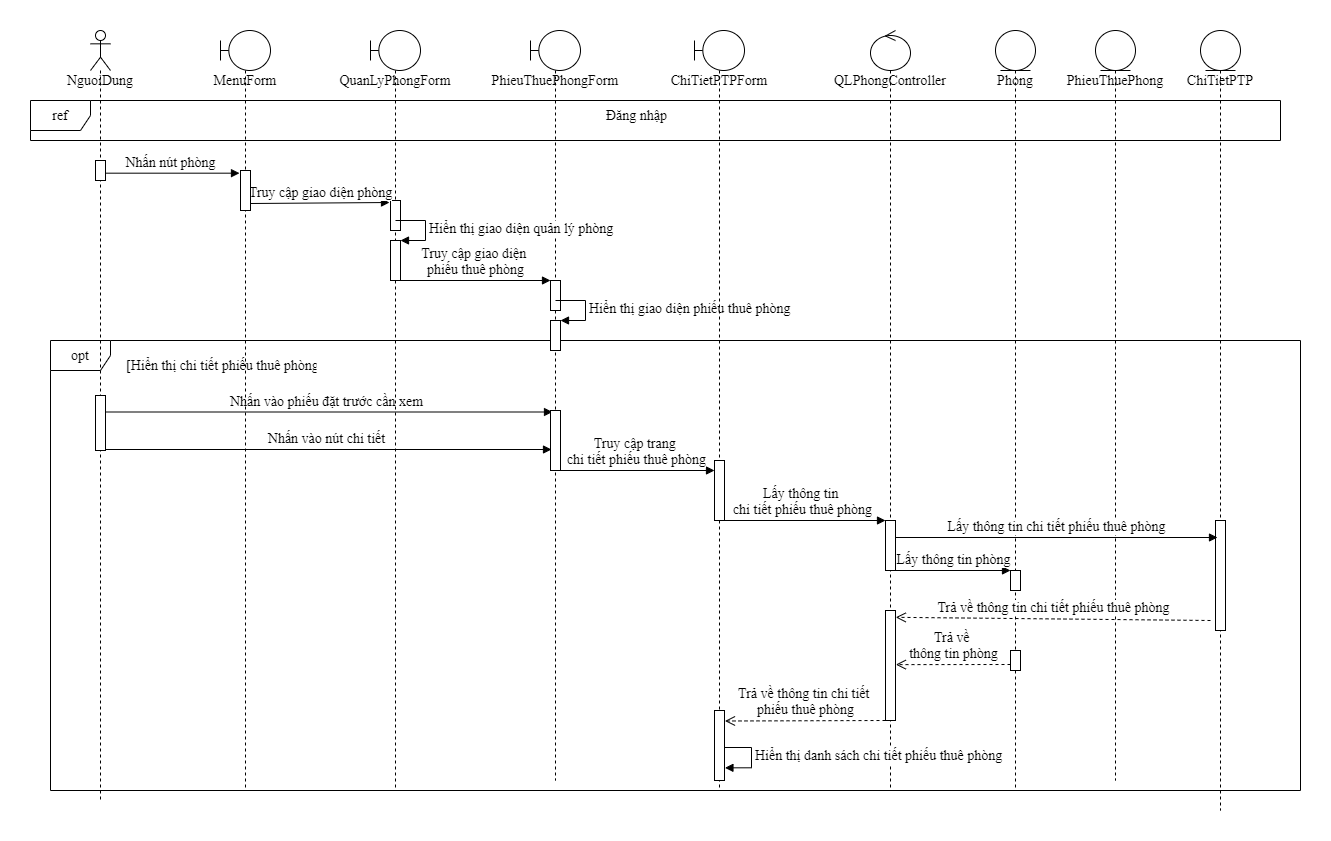

The diagram above was exported from draw.io. Its source (the exported page's mxGraphModel, read from the mxfile embedded in the PNG):
<mxGraphModel dx="1618" dy="482" grid="1" gridSize="10" guides="1" tooltips="1" connect="1" arrows="1" fold="1" page="1" pageScale="1" pageWidth="850" pageHeight="1100" math="0" shadow="0">
  <root>
    <mxCell id="SnyMcMBP5ROLNRLr7bAP-0" />
    <mxCell id="SnyMcMBP5ROLNRLr7bAP-1" parent="SnyMcMBP5ROLNRLr7bAP-0" />
    <mxCell id="SnyMcMBP5ROLNRLr7bAP-2" value="&lt;font style=&quot;font-size: 14px;&quot;&gt;Lấy thông tin &lt;br style=&quot;font-size: 14px;&quot;&gt;chi tiết phiếu thuê phòng&lt;/font&gt;" style="html=1;verticalAlign=bottom;endArrow=block;fontFamily=Times New Roman;fontSize=14;" parent="SnyMcMBP5ROLNRLr7bAP-1" source="SnyMcMBP5ROLNRLr7bAP-39" target="SnyMcMBP5ROLNRLr7bAP-43" edge="1">
      <mxGeometry width="80" relative="1" as="geometry">
        <mxPoint x="678.5" y="578" as="sourcePoint" />
        <mxPoint x="1177" y="578" as="targetPoint" />
      </mxGeometry>
    </mxCell>
    <mxCell id="SnyMcMBP5ROLNRLr7bAP-3" value="&lt;font style=&quot;font-size: 14px;&quot;&gt;Nhấn vào nút chi tiết&lt;/font&gt;" style="html=1;verticalAlign=bottom;endArrow=block;entryX=0.1;entryY=0.65;entryDx=0;entryDy=0;entryPerimeter=0;fontFamily=Times New Roman;fontSize=14;" parent="SnyMcMBP5ROLNRLr7bAP-1" source="SnyMcMBP5ROLNRLr7bAP-7" target="SnyMcMBP5ROLNRLr7bAP-18" edge="1">
      <mxGeometry width="80" relative="1" as="geometry">
        <mxPoint x="290" y="370" as="sourcePoint" />
        <mxPoint x="370" y="370" as="targetPoint" />
      </mxGeometry>
    </mxCell>
    <mxCell id="SnyMcMBP5ROLNRLr7bAP-4" value="&lt;font style=&quot;font-size: 14px;&quot;&gt;Nhấn vào phiếu đặt trước cần xem&lt;/font&gt;" style="html=1;verticalAlign=bottom;endArrow=block;entryX=0.2;entryY=0.025;entryDx=0;entryDy=0;entryPerimeter=0;fontFamily=Times New Roman;fontSize=14;" parent="SnyMcMBP5ROLNRLr7bAP-1" source="SnyMcMBP5ROLNRLr7bAP-7" target="SnyMcMBP5ROLNRLr7bAP-18" edge="1">
      <mxGeometry width="80" relative="1" as="geometry">
        <mxPoint x="510" y="480" as="sourcePoint" />
        <mxPoint x="590" y="480" as="targetPoint" />
      </mxGeometry>
    </mxCell>
    <mxCell id="SnyMcMBP5ROLNRLr7bAP-5" value="ChiTietPTP" style="shape=umlLifeline;participant=umlEntity;perimeter=lifelinePerimeter;whiteSpace=wrap;html=1;container=1;collapsible=0;recursiveResize=0;verticalAlign=top;spacingTop=36;outlineConnect=0;fontFamily=Times New Roman;fontSize=14;" parent="SnyMcMBP5ROLNRLr7bAP-1" vertex="1">
      <mxGeometry x="1160" y="80" width="40" height="780" as="geometry" />
    </mxCell>
    <mxCell id="SnyMcMBP5ROLNRLr7bAP-6" value="opt" style="shape=umlFrame;whiteSpace=wrap;html=1;fontFamily=Times New Roman;fontSize=14;" parent="SnyMcMBP5ROLNRLr7bAP-1" vertex="1">
      <mxGeometry x="10" y="390" width="1250" height="450" as="geometry" />
    </mxCell>
    <mxCell id="SnyMcMBP5ROLNRLr7bAP-7" value="NguoiDung" style="shape=umlLifeline;participant=umlActor;perimeter=lifelinePerimeter;whiteSpace=wrap;html=1;container=1;collapsible=0;recursiveResize=0;verticalAlign=top;spacingTop=36;outlineConnect=0;size=40;fontFamily=Times New Roman;fontSize=14;" parent="SnyMcMBP5ROLNRLr7bAP-1" vertex="1">
      <mxGeometry x="50" y="80" width="20" height="770" as="geometry" />
    </mxCell>
    <mxCell id="SnyMcMBP5ROLNRLr7bAP-8" value="" style="html=1;points=[];perimeter=orthogonalPerimeter;fontFamily=Times New Roman;fontSize=14;" parent="SnyMcMBP5ROLNRLr7bAP-7" vertex="1">
      <mxGeometry x="5" y="365" width="10" height="55" as="geometry" />
    </mxCell>
    <mxCell id="SnyMcMBP5ROLNRLr7bAP-9" value="QuanLyPhongForm" style="shape=umlLifeline;participant=umlBoundary;perimeter=lifelinePerimeter;whiteSpace=wrap;html=1;container=1;collapsible=0;recursiveResize=0;verticalAlign=top;spacingTop=36;outlineConnect=0;fontFamily=Times New Roman;fontSize=14;" parent="SnyMcMBP5ROLNRLr7bAP-1" vertex="1">
      <mxGeometry x="330" y="80" width="50" height="760" as="geometry" />
    </mxCell>
    <mxCell id="SnyMcMBP5ROLNRLr7bAP-10" value="PhieuThuePhongForm" style="shape=umlLifeline;participant=umlBoundary;perimeter=lifelinePerimeter;whiteSpace=wrap;html=1;container=1;collapsible=0;recursiveResize=0;verticalAlign=top;spacingTop=36;outlineConnect=0;fontFamily=Times New Roman;fontSize=14;" parent="SnyMcMBP5ROLNRLr7bAP-1" vertex="1">
      <mxGeometry x="490" y="80" width="50" height="750" as="geometry" />
    </mxCell>
    <mxCell id="SnyMcMBP5ROLNRLr7bAP-11" value="Phong" style="shape=umlLifeline;participant=umlEntity;perimeter=lifelinePerimeter;whiteSpace=wrap;html=1;container=1;collapsible=0;recursiveResize=0;verticalAlign=top;spacingTop=36;outlineConnect=0;fontFamily=Times New Roman;fontSize=14;" parent="SnyMcMBP5ROLNRLr7bAP-1" vertex="1">
      <mxGeometry x="955" y="80" width="40" height="760" as="geometry" />
    </mxCell>
    <mxCell id="SnyMcMBP5ROLNRLr7bAP-12" value="" style="html=1;points=[];perimeter=orthogonalPerimeter;fontFamily=Times New Roman;fontSize=14;" parent="SnyMcMBP5ROLNRLr7bAP-11" vertex="1">
      <mxGeometry x="15" y="540" width="10" height="20" as="geometry" />
    </mxCell>
    <mxCell id="SnyMcMBP5ROLNRLr7bAP-13" value="PhieuThuePhong" style="shape=umlLifeline;participant=umlEntity;perimeter=lifelinePerimeter;whiteSpace=wrap;html=1;container=1;collapsible=0;recursiveResize=0;verticalAlign=top;spacingTop=36;outlineConnect=0;fontFamily=Times New Roman;fontSize=14;" parent="SnyMcMBP5ROLNRLr7bAP-1" vertex="1">
      <mxGeometry x="1055" y="80" width="40" height="750" as="geometry" />
    </mxCell>
    <mxCell id="SnyMcMBP5ROLNRLr7bAP-14" value="ref" style="shape=umlFrame;whiteSpace=wrap;html=1;fontFamily=Times New Roman;fontSize=14;" parent="SnyMcMBP5ROLNRLr7bAP-1" vertex="1">
      <mxGeometry x="-10" y="150" width="1250" height="40" as="geometry" />
    </mxCell>
    <mxCell id="SnyMcMBP5ROLNRLr7bAP-15" value="" style="html=1;points=[];perimeter=orthogonalPerimeter;fontFamily=Times New Roman;fontSize=14;" parent="SnyMcMBP5ROLNRLr7bAP-1" vertex="1">
      <mxGeometry x="350" y="250" width="10" height="30" as="geometry" />
    </mxCell>
    <mxCell id="SnyMcMBP5ROLNRLr7bAP-16" value="" style="html=1;points=[];perimeter=orthogonalPerimeter;fontFamily=Times New Roman;fontSize=14;" parent="SnyMcMBP5ROLNRLr7bAP-1" vertex="1">
      <mxGeometry x="510" y="330" width="10" height="30" as="geometry" />
    </mxCell>
    <mxCell id="SnyMcMBP5ROLNRLr7bAP-17" value="&lt;font style=&quot;font-size: 14px;&quot;&gt;Truy cập giao diện&amp;nbsp;phòng&lt;/font&gt;" style="html=1;verticalAlign=bottom;endArrow=block;entryX=-0.1;entryY=0.067;entryDx=0;entryDy=0;entryPerimeter=0;exitX=1;exitY=0.825;exitDx=0;exitDy=0;exitPerimeter=0;fontFamily=Times New Roman;fontSize=14;" parent="SnyMcMBP5ROLNRLr7bAP-1" source="SnyMcMBP5ROLNRLr7bAP-22" target="SnyMcMBP5ROLNRLr7bAP-15" edge="1">
      <mxGeometry width="80" relative="1" as="geometry">
        <mxPoint x="570" y="380" as="sourcePoint" />
        <mxPoint x="650" y="380" as="targetPoint" />
      </mxGeometry>
    </mxCell>
    <mxCell id="SnyMcMBP5ROLNRLr7bAP-18" value="" style="html=1;points=[];perimeter=orthogonalPerimeter;fontFamily=Times New Roman;fontSize=14;" parent="SnyMcMBP5ROLNRLr7bAP-1" vertex="1">
      <mxGeometry x="510" y="460" width="10" height="60" as="geometry" />
    </mxCell>
    <mxCell id="SnyMcMBP5ROLNRLr7bAP-19" value="" style="html=1;points=[];perimeter=orthogonalPerimeter;fontFamily=Times New Roman;fontSize=14;" parent="SnyMcMBP5ROLNRLr7bAP-1" vertex="1">
      <mxGeometry x="1175" y="570" width="10" height="110" as="geometry" />
    </mxCell>
    <mxCell id="SnyMcMBP5ROLNRLr7bAP-20" value="MenuForm" style="shape=umlLifeline;participant=umlBoundary;perimeter=lifelinePerimeter;whiteSpace=wrap;html=1;container=1;collapsible=0;recursiveResize=0;verticalAlign=top;spacingTop=36;outlineConnect=0;fontFamily=Times New Roman;fontSize=14;" parent="SnyMcMBP5ROLNRLr7bAP-1" vertex="1">
      <mxGeometry x="180" y="80" width="50" height="760" as="geometry" />
    </mxCell>
    <mxCell id="SnyMcMBP5ROLNRLr7bAP-21" value="Đăng nhập" style="text;strokeColor=none;fillColor=none;align=left;verticalAlign=top;spacingLeft=4;spacingRight=4;overflow=hidden;rotatable=0;points=[[0,0.5],[1,0.5]];portConstraint=eastwest;fontFamily=Times New Roman;fontSize=14;" parent="SnyMcMBP5ROLNRLr7bAP-1" vertex="1">
      <mxGeometry x="560" y="150" width="100" height="26" as="geometry" />
    </mxCell>
    <mxCell id="SnyMcMBP5ROLNRLr7bAP-22" value="" style="html=1;points=[];perimeter=orthogonalPerimeter;fontFamily=Times New Roman;fontSize=14;" parent="SnyMcMBP5ROLNRLr7bAP-1" vertex="1">
      <mxGeometry x="200" y="220" width="10" height="40" as="geometry" />
    </mxCell>
    <mxCell id="SnyMcMBP5ROLNRLr7bAP-23" value="&lt;font style=&quot;font-size: 14px;&quot;&gt;Nhấn nút phòng&lt;/font&gt;" style="html=1;verticalAlign=bottom;endArrow=block;entryX=-0.1;entryY=0.067;entryDx=0;entryDy=0;entryPerimeter=0;fontFamily=Times New Roman;fontSize=14;" parent="SnyMcMBP5ROLNRLr7bAP-1" source="SnyMcMBP5ROLNRLr7bAP-7" target="SnyMcMBP5ROLNRLr7bAP-22" edge="1">
      <mxGeometry width="80" relative="1" as="geometry">
        <mxPoint x="470" y="300" as="sourcePoint" />
        <mxPoint x="550" y="300" as="targetPoint" />
      </mxGeometry>
    </mxCell>
    <mxCell id="SnyMcMBP5ROLNRLr7bAP-24" value="" style="html=1;points=[];perimeter=orthogonalPerimeter;fontFamily=Times New Roman;fontSize=14;" parent="SnyMcMBP5ROLNRLr7bAP-1" vertex="1">
      <mxGeometry x="350" y="290" width="10" height="40" as="geometry" />
    </mxCell>
    <mxCell id="SnyMcMBP5ROLNRLr7bAP-25" value="&lt;font style=&quot;font-size: 14px;&quot;&gt;Hiển thị giao diện quản lý phòng&lt;/font&gt;" style="edgeStyle=orthogonalEdgeStyle;html=1;align=left;spacingLeft=2;endArrow=block;rounded=0;entryX=1;entryY=0;fontFamily=Times New Roman;fontSize=14;" parent="SnyMcMBP5ROLNRLr7bAP-1" target="SnyMcMBP5ROLNRLr7bAP-24" edge="1">
      <mxGeometry relative="1" as="geometry">
        <mxPoint x="355" y="270" as="sourcePoint" />
        <Array as="points">
          <mxPoint x="385" y="270" />
        </Array>
      </mxGeometry>
    </mxCell>
    <mxCell id="SnyMcMBP5ROLNRLr7bAP-26" value="&lt;font style=&quot;font-size: 14px;&quot;&gt;Truy cập giao diện &lt;br style=&quot;font-size: 14px;&quot;&gt;phiếu thuê phòng&lt;/font&gt;" style="html=1;verticalAlign=bottom;endArrow=block;fontFamily=Times New Roman;fontSize=14;" parent="SnyMcMBP5ROLNRLr7bAP-1" edge="1">
      <mxGeometry width="80" relative="1" as="geometry">
        <mxPoint x="360" y="330" as="sourcePoint" />
        <mxPoint x="510" y="330" as="targetPoint" />
      </mxGeometry>
    </mxCell>
    <mxCell id="SnyMcMBP5ROLNRLr7bAP-27" value="" style="html=1;points=[];perimeter=orthogonalPerimeter;fontFamily=Times New Roman;fontSize=14;" parent="SnyMcMBP5ROLNRLr7bAP-1" vertex="1">
      <mxGeometry x="510" y="370" width="10" height="30" as="geometry" />
    </mxCell>
    <mxCell id="SnyMcMBP5ROLNRLr7bAP-28" value="&lt;font style=&quot;font-size: 14px;&quot;&gt;Hiển thị giao diện phiếu thuê phòng&lt;/font&gt;" style="edgeStyle=orthogonalEdgeStyle;html=1;align=left;spacingLeft=2;endArrow=block;rounded=0;entryX=1;entryY=0;fontFamily=Times New Roman;fontSize=14;" parent="SnyMcMBP5ROLNRLr7bAP-1" target="SnyMcMBP5ROLNRLr7bAP-27" edge="1">
      <mxGeometry relative="1" as="geometry">
        <mxPoint x="515" y="350" as="sourcePoint" />
        <Array as="points">
          <mxPoint x="545" y="350" />
        </Array>
      </mxGeometry>
    </mxCell>
    <mxCell id="SnyMcMBP5ROLNRLr7bAP-29" value="[Hiển thị chi tiết phiếu thuê phòng]" style="text;strokeColor=none;fillColor=none;align=left;verticalAlign=top;spacingLeft=4;spacingRight=4;overflow=hidden;rotatable=0;points=[[0,0.5],[1,0.5]];portConstraint=eastwest;fontFamily=Times New Roman;fontSize=14;" parent="SnyMcMBP5ROLNRLr7bAP-1" vertex="1">
      <mxGeometry x="80" y="400" width="200" height="26" as="geometry" />
    </mxCell>
    <mxCell id="SnyMcMBP5ROLNRLr7bAP-30" value="&lt;font style=&quot;font-size: 14px;&quot;&gt;Lấy thông tin chi tiết phiếu thuê phòng&lt;/font&gt;" style="html=1;verticalAlign=bottom;endArrow=block;fontFamily=Times New Roman;fontSize=14;" parent="SnyMcMBP5ROLNRLr7bAP-1" edge="1">
      <mxGeometry width="80" relative="1" as="geometry">
        <mxPoint x="855" y="587" as="sourcePoint" />
        <mxPoint x="1177" y="587" as="targetPoint" />
      </mxGeometry>
    </mxCell>
    <mxCell id="SnyMcMBP5ROLNRLr7bAP-31" value="QLPhongController&lt;br style=&quot;font-size: 14px;&quot;&gt;" style="shape=umlLifeline;participant=umlControl;perimeter=lifelinePerimeter;whiteSpace=wrap;html=1;container=1;collapsible=0;recursiveResize=0;verticalAlign=top;spacingTop=36;outlineConnect=0;fontFamily=Times New Roman;fontSize=14;" parent="SnyMcMBP5ROLNRLr7bAP-1" vertex="1">
      <mxGeometry x="830" y="80" width="40" height="760" as="geometry" />
    </mxCell>
    <mxCell id="SnyMcMBP5ROLNRLr7bAP-32" value="" style="html=1;points=[];perimeter=orthogonalPerimeter;fontFamily=Times New Roman;fontSize=14;" parent="SnyMcMBP5ROLNRLr7bAP-31" vertex="1">
      <mxGeometry x="15" y="580" width="10" height="110" as="geometry" />
    </mxCell>
    <mxCell id="SnyMcMBP5ROLNRLr7bAP-33" value="&lt;font style=&quot;font-size: 14px;&quot;&gt;Trả về thông tin chi tiết phiếu thuê phòng&lt;/font&gt;" style="html=1;verticalAlign=bottom;endArrow=open;dashed=1;endSize=8;entryX=1.025;entryY=0.062;entryDx=0;entryDy=0;entryPerimeter=0;fontFamily=Times New Roman;fontSize=14;" parent="SnyMcMBP5ROLNRLr7bAP-1" target="SnyMcMBP5ROLNRLr7bAP-32" edge="1">
      <mxGeometry relative="1" as="geometry">
        <mxPoint x="1170" y="670" as="sourcePoint" />
        <mxPoint x="860" y="670" as="targetPoint" />
      </mxGeometry>
    </mxCell>
    <mxCell id="SnyMcMBP5ROLNRLr7bAP-34" value="&lt;font style=&quot;font-size: 14px;&quot;&gt;Trả về &lt;br style=&quot;font-size: 14px;&quot;&gt;thông tin phòng&lt;/font&gt;" style="html=1;verticalAlign=bottom;endArrow=open;dashed=1;endSize=8;entryX=1.034;entryY=0.492;entryDx=0;entryDy=0;entryPerimeter=0;fontFamily=Times New Roman;fontSize=14;" parent="SnyMcMBP5ROLNRLr7bAP-1" target="SnyMcMBP5ROLNRLr7bAP-32" edge="1">
      <mxGeometry relative="1" as="geometry">
        <mxPoint x="970" y="714" as="sourcePoint" />
        <mxPoint x="860" y="714" as="targetPoint" />
      </mxGeometry>
    </mxCell>
    <mxCell id="SnyMcMBP5ROLNRLr7bAP-35" value="" style="html=1;points=[];perimeter=orthogonalPerimeter;fontFamily=Times New Roman;fontSize=14;" parent="SnyMcMBP5ROLNRLr7bAP-1" vertex="1">
      <mxGeometry x="970" y="700" width="10" height="20" as="geometry" />
    </mxCell>
    <mxCell id="SnyMcMBP5ROLNRLr7bAP-36" value="&lt;font style=&quot;font-size: 14px;&quot;&gt;Trả về thông tin chi tiết &lt;br style=&quot;font-size: 14px;&quot;&gt;phiếu thuê phòng&lt;/font&gt;" style="html=1;verticalAlign=bottom;endArrow=open;dashed=1;endSize=8;entryX=1.048;entryY=0.15;entryDx=0;entryDy=0;entryPerimeter=0;fontFamily=Times New Roman;fontSize=14;" parent="SnyMcMBP5ROLNRLr7bAP-1" source="SnyMcMBP5ROLNRLr7bAP-32" target="SnyMcMBP5ROLNRLr7bAP-40" edge="1">
      <mxGeometry relative="1" as="geometry">
        <mxPoint x="720" y="510" as="sourcePoint" />
        <mxPoint x="640" y="510" as="targetPoint" />
      </mxGeometry>
    </mxCell>
    <mxCell id="SnyMcMBP5ROLNRLr7bAP-37" value="&lt;font style=&quot;font-size: 14px;&quot;&gt;Hiển thị danh sách chi tiết phiếu thuê phòng&lt;/font&gt;" style="edgeStyle=orthogonalEdgeStyle;html=1;align=left;spacingLeft=2;endArrow=block;rounded=0;entryX=1.044;entryY=0.819;entryDx=0;entryDy=0;entryPerimeter=0;fontFamily=Times New Roman;fontSize=14;" parent="SnyMcMBP5ROLNRLr7bAP-1" target="SnyMcMBP5ROLNRLr7bAP-40" edge="1">
      <mxGeometry relative="1" as="geometry">
        <mxPoint x="681" y="797.0000000000002" as="sourcePoint" />
        <Array as="points">
          <mxPoint x="711" y="797" />
          <mxPoint x="711" y="817" />
        </Array>
        <mxPoint x="686" y="817" as="targetPoint" />
      </mxGeometry>
    </mxCell>
    <mxCell id="SnyMcMBP5ROLNRLr7bAP-38" value="" style="html=1;points=[];perimeter=orthogonalPerimeter;fontFamily=Times New Roman;fontSize=14;" parent="SnyMcMBP5ROLNRLr7bAP-1" vertex="1">
      <mxGeometry x="55" y="210" width="10" height="20" as="geometry" />
    </mxCell>
    <mxCell id="SnyMcMBP5ROLNRLr7bAP-39" value="ChiTietPTPForm" style="shape=umlLifeline;participant=umlBoundary;perimeter=lifelinePerimeter;whiteSpace=wrap;html=1;container=1;collapsible=0;recursiveResize=0;verticalAlign=top;spacingTop=36;outlineConnect=0;fontFamily=Times New Roman;fontSize=14;" parent="SnyMcMBP5ROLNRLr7bAP-1" vertex="1">
      <mxGeometry x="654" y="80" width="50" height="760" as="geometry" />
    </mxCell>
    <mxCell id="SnyMcMBP5ROLNRLr7bAP-40" value="" style="html=1;points=[];perimeter=orthogonalPerimeter;fontFamily=Times New Roman;fontSize=14;" parent="SnyMcMBP5ROLNRLr7bAP-39" vertex="1">
      <mxGeometry x="20" y="680" width="10" height="70" as="geometry" />
    </mxCell>
    <mxCell id="SnyMcMBP5ROLNRLr7bAP-41" value="" style="html=1;points=[];perimeter=orthogonalPerimeter;fontFamily=Times New Roman;fontSize=14;" parent="SnyMcMBP5ROLNRLr7bAP-1" vertex="1">
      <mxGeometry x="674" y="510" width="10" height="60" as="geometry" />
    </mxCell>
    <mxCell id="SnyMcMBP5ROLNRLr7bAP-42" value="&lt;font style=&quot;font-size: 14px;&quot;&gt;Truy cập trang &lt;br style=&quot;font-size: 14px;&quot;&gt;chi tiết phiếu thuê phòng&lt;/font&gt;" style="html=1;verticalAlign=bottom;endArrow=block;exitX=0.7;exitY=1;exitDx=0;exitDy=0;exitPerimeter=0;fontFamily=Times New Roman;fontSize=14;" parent="SnyMcMBP5ROLNRLr7bAP-1" source="SnyMcMBP5ROLNRLr7bAP-18" target="SnyMcMBP5ROLNRLr7bAP-41" edge="1">
      <mxGeometry width="80" relative="1" as="geometry">
        <mxPoint x="517" y="520" as="sourcePoint" />
        <mxPoint x="680" y="520" as="targetPoint" />
      </mxGeometry>
    </mxCell>
    <mxCell id="SnyMcMBP5ROLNRLr7bAP-43" value="" style="html=1;points=[];perimeter=orthogonalPerimeter;fontFamily=Times New Roman;fontSize=14;" parent="SnyMcMBP5ROLNRLr7bAP-1" vertex="1">
      <mxGeometry x="845" y="570" width="10" height="50" as="geometry" />
    </mxCell>
    <mxCell id="SnyMcMBP5ROLNRLr7bAP-44" value="&lt;font style=&quot;font-size: 14px;&quot;&gt;Lấy thông tin phòng&lt;/font&gt;" style="html=1;verticalAlign=bottom;endArrow=block;fontFamily=Times New Roman;fontSize=14;" parent="SnyMcMBP5ROLNRLr7bAP-1" edge="1">
      <mxGeometry width="80" relative="1" as="geometry">
        <mxPoint x="855" y="620" as="sourcePoint" />
        <mxPoint x="970" y="620" as="targetPoint" />
      </mxGeometry>
    </mxCell>
  </root>
</mxGraphModel>